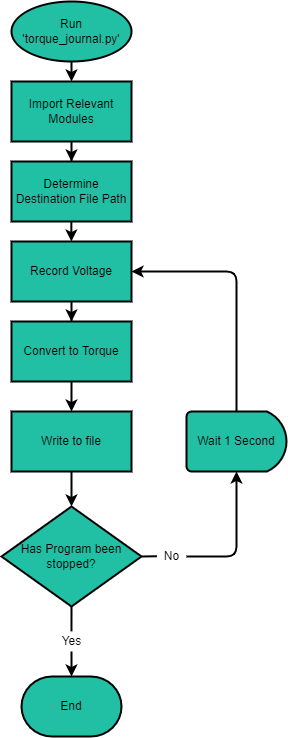

The diagram above was exported from draw.io. Its source (the exported page's mxGraphModel, read from the mxfile embedded in the PNG):
<mxGraphModel dx="1146" dy="508" grid="1" gridSize="10" guides="1" tooltips="1" connect="1" arrows="1" fold="1" page="1" pageScale="1" pageWidth="827" pageHeight="1169" math="0" shadow="0">
  <root>
    <mxCell id="0" />
    <mxCell id="1" parent="0" />
    <mxCell id="TrXAOTpooufsItNQ3M-3-29" value="" style="edgeStyle=orthogonalEdgeStyle;curved=0;rounded=1;sketch=0;orthogonalLoop=1;jettySize=auto;html=1;fontColor=#5C5C5C;strokeColor=#000000;fillColor=#21C0A5;strokeWidth=2;" parent="1" source="TrXAOTpooufsItNQ3M-3-27" edge="1">
      <mxGeometry relative="1" as="geometry">
        <mxPoint x="110" y="100" as="targetPoint" />
      </mxGeometry>
    </mxCell>
    <mxCell id="TrXAOTpooufsItNQ3M-3-27" value="&lt;font color=&quot;#000000&quot;&gt;Run 'torque_journal.py'&lt;/font&gt;" style="strokeWidth=2;html=1;shape=mxgraph.flowchart.start_1;whiteSpace=wrap;rounded=0;sketch=0;fontColor=#5C5C5C;fillColor=#21C0A5;strokeColor=#000000;" parent="1" vertex="1">
      <mxGeometry x="50" y="20" width="120" height="60" as="geometry" />
    </mxCell>
    <mxCell id="ldWsbShaG6Up8v3kvT8o-4" value="" style="edgeStyle=orthogonalEdgeStyle;rounded=0;orthogonalLoop=1;jettySize=auto;html=1;strokeWidth=2;" edge="1" parent="1" source="ldWsbShaG6Up8v3kvT8o-1" target="ldWsbShaG6Up8v3kvT8o-3">
      <mxGeometry relative="1" as="geometry" />
    </mxCell>
    <mxCell id="ldWsbShaG6Up8v3kvT8o-1" value="&lt;span style=&quot;color: rgb(0 , 0 , 0)&quot;&gt;Import Relevant Modules&lt;/span&gt;" style="rounded=0;whiteSpace=wrap;strokeWidth=2;html=1;sketch=0;fontColor=#5C5C5C;strokeColor=#000000;fillColor=#21C0A5;" vertex="1" parent="1">
      <mxGeometry x="50" y="100" width="120" height="60" as="geometry" />
    </mxCell>
    <mxCell id="ldWsbShaG6Up8v3kvT8o-3" value="&lt;span style=&quot;color: rgb(0 , 0 , 0)&quot;&gt;Determine Destination File Path&lt;/span&gt;" style="rounded=0;whiteSpace=wrap;strokeWidth=2;html=1;sketch=0;fontColor=#5C5C5C;strokeColor=#000000;fillColor=#21C0A5;" vertex="1" parent="1">
      <mxGeometry x="50" y="180" width="120" height="60" as="geometry" />
    </mxCell>
    <mxCell id="ldWsbShaG6Up8v3kvT8o-5" value="" style="edgeStyle=orthogonalEdgeStyle;rounded=0;orthogonalLoop=1;jettySize=auto;html=1;strokeWidth=2;" edge="1" parent="1" source="ldWsbShaG6Up8v3kvT8o-6" target="ldWsbShaG6Up8v3kvT8o-7">
      <mxGeometry relative="1" as="geometry" />
    </mxCell>
    <mxCell id="ldWsbShaG6Up8v3kvT8o-6" value="&lt;span style=&quot;color: rgb(0 , 0 , 0)&quot;&gt;Record Voltage&lt;/span&gt;" style="rounded=0;whiteSpace=wrap;strokeWidth=2;html=1;sketch=0;fontColor=#5C5C5C;strokeColor=#000000;fillColor=#21C0A5;" vertex="1" parent="1">
      <mxGeometry x="50" y="260" width="120" height="60" as="geometry" />
    </mxCell>
    <mxCell id="ldWsbShaG6Up8v3kvT8o-22" value="" style="edgeStyle=orthogonalEdgeStyle;rounded=0;orthogonalLoop=1;jettySize=auto;html=1;strokeWidth=2;entryX=0.5;entryY=0;entryDx=0;entryDy=0;" edge="1" parent="1" source="ldWsbShaG6Up8v3kvT8o-7" target="ldWsbShaG6Up8v3kvT8o-27">
      <mxGeometry relative="1" as="geometry" />
    </mxCell>
    <mxCell id="ldWsbShaG6Up8v3kvT8o-7" value="&lt;span style=&quot;color: rgb(0 , 0 , 0)&quot;&gt;Convert to Torque&lt;/span&gt;" style="rounded=0;whiteSpace=wrap;strokeWidth=2;html=1;sketch=0;fontColor=#5C5C5C;strokeColor=#000000;fillColor=#21C0A5;" vertex="1" parent="1">
      <mxGeometry x="50" y="340" width="120" height="60" as="geometry" />
    </mxCell>
    <mxCell id="ldWsbShaG6Up8v3kvT8o-8" value="" style="edgeStyle=orthogonalEdgeStyle;rounded=0;orthogonalLoop=1;jettySize=auto;html=1;strokeWidth=2;" edge="1" parent="1">
      <mxGeometry relative="1" as="geometry">
        <mxPoint x="109.86000000000001" y="240" as="sourcePoint" />
        <mxPoint x="109.86000000000001" y="260" as="targetPoint" />
      </mxGeometry>
    </mxCell>
    <mxCell id="ldWsbShaG6Up8v3kvT8o-16" value="&lt;font color=&quot;#000000&quot;&gt;Has Program been stopped?&lt;/font&gt;" style="strokeWidth=2;html=1;shape=mxgraph.flowchart.decision;whiteSpace=wrap;rounded=0;sketch=0;fontColor=#5C5C5C;fillColor=#21C0A5;strokeColor=#000000;" vertex="1" parent="1">
      <mxGeometry x="40" y="525" width="140" height="100" as="geometry" />
    </mxCell>
    <mxCell id="ldWsbShaG6Up8v3kvT8o-17" style="edgeStyle=orthogonalEdgeStyle;curved=0;rounded=1;sketch=0;orthogonalLoop=1;jettySize=auto;html=1;entryX=0.5;entryY=1;entryDx=0;entryDy=0;entryPerimeter=0;fontColor=#000000;strokeColor=#000000;fillColor=#21C0A5;strokeWidth=2;" edge="1" parent="1" source="ldWsbShaG6Up8v3kvT8o-18" target="ldWsbShaG6Up8v3kvT8o-21">
      <mxGeometry relative="1" as="geometry">
        <Array as="points">
          <mxPoint x="275" y="575" />
        </Array>
        <mxPoint x="275" y="545" as="targetPoint" />
      </mxGeometry>
    </mxCell>
    <mxCell id="ldWsbShaG6Up8v3kvT8o-18" value="&lt;font color=&quot;#000000&quot;&gt;No&lt;/font&gt;" style="text;html=1;align=center;verticalAlign=middle;resizable=0;points=[];autosize=1;strokeColor=none;fillColor=none;fontColor=#5C5C5C;strokeWidth=2;" vertex="1" parent="1">
      <mxGeometry x="195" y="565" width="30" height="20" as="geometry" />
    </mxCell>
    <mxCell id="ldWsbShaG6Up8v3kvT8o-19" value="" style="endArrow=none;html=1;rounded=1;sketch=0;fontColor=#000000;strokeColor=#000000;fillColor=#21C0A5;curved=0;exitX=1;exitY=0.5;exitDx=0;exitDy=0;exitPerimeter=0;entryX=0.014;entryY=0.488;entryDx=0;entryDy=0;entryPerimeter=0;strokeWidth=2;" edge="1" parent="1" source="ldWsbShaG6Up8v3kvT8o-16" target="ldWsbShaG6Up8v3kvT8o-18">
      <mxGeometry width="50" height="50" relative="1" as="geometry">
        <mxPoint x="290" y="574.76" as="sourcePoint" />
        <mxPoint x="190" y="575" as="targetPoint" />
      </mxGeometry>
    </mxCell>
    <mxCell id="ldWsbShaG6Up8v3kvT8o-20" style="edgeStyle=orthogonalEdgeStyle;curved=0;rounded=1;sketch=0;orthogonalLoop=1;jettySize=auto;html=1;entryX=1;entryY=0.5;entryDx=0;entryDy=0;fontColor=#000000;strokeColor=#000000;fillColor=#21C0A5;strokeWidth=2;" edge="1" parent="1" source="ldWsbShaG6Up8v3kvT8o-21" target="ldWsbShaG6Up8v3kvT8o-6">
      <mxGeometry relative="1" as="geometry">
        <Array as="points">
          <mxPoint x="275" y="290" />
        </Array>
        <mxPoint x="170" y="360" as="targetPoint" />
      </mxGeometry>
    </mxCell>
    <mxCell id="ldWsbShaG6Up8v3kvT8o-21" value="Wait 1 Second" style="strokeWidth=2;html=1;shape=mxgraph.flowchart.delay;whiteSpace=wrap;rounded=0;sketch=0;fontColor=#000000;fillColor=#21C0A5;" vertex="1" parent="1">
      <mxGeometry x="225" y="430" width="100" height="60" as="geometry" />
    </mxCell>
    <mxCell id="ldWsbShaG6Up8v3kvT8o-23" value="" style="edgeStyle=orthogonalEdgeStyle;curved=0;rounded=1;sketch=0;orthogonalLoop=1;jettySize=auto;html=1;fontColor=#000000;strokeColor=#000000;fillColor=#21C0A5;strokeWidth=2;" edge="1" parent="1" source="ldWsbShaG6Up8v3kvT8o-24">
      <mxGeometry relative="1" as="geometry">
        <mxPoint x="110" y="695" as="targetPoint" />
      </mxGeometry>
    </mxCell>
    <mxCell id="ldWsbShaG6Up8v3kvT8o-24" value="Yes" style="text;html=1;align=center;verticalAlign=middle;resizable=0;points=[];autosize=1;strokeColor=none;fillColor=none;fontColor=#000000;strokeWidth=2;" vertex="1" parent="1">
      <mxGeometry x="95" y="650" width="30" height="20" as="geometry" />
    </mxCell>
    <mxCell id="ldWsbShaG6Up8v3kvT8o-25" value="" style="endArrow=none;html=1;rounded=1;sketch=0;fontColor=#000000;strokeColor=#000000;fillColor=#21C0A5;curved=0;exitX=0.5;exitY=1;exitDx=0;exitDy=0;exitPerimeter=0;entryX=0.499;entryY=-0.006;entryDx=0;entryDy=0;entryPerimeter=0;strokeWidth=2;" edge="1" parent="1" target="ldWsbShaG6Up8v3kvT8o-24">
      <mxGeometry width="50" height="50" relative="1" as="geometry">
        <mxPoint x="110" y="625" as="sourcePoint" />
        <mxPoint x="130" y="645" as="targetPoint" />
      </mxGeometry>
    </mxCell>
    <mxCell id="ldWsbShaG6Up8v3kvT8o-26" value="&lt;font color=&quot;#000000&quot;&gt;End&lt;/font&gt;" style="strokeWidth=2;html=1;shape=mxgraph.flowchart.terminator;whiteSpace=wrap;rounded=0;sketch=0;fontColor=#5C5C5C;fillColor=#21C0A5;strokeColor=#000000;" vertex="1" parent="1">
      <mxGeometry x="60" y="695" width="100" height="60" as="geometry" />
    </mxCell>
    <mxCell id="ldWsbShaG6Up8v3kvT8o-28" value="" style="edgeStyle=orthogonalEdgeStyle;rounded=0;orthogonalLoop=1;jettySize=auto;html=1;strokeWidth=2;" edge="1" parent="1" source="ldWsbShaG6Up8v3kvT8o-27" target="ldWsbShaG6Up8v3kvT8o-16">
      <mxGeometry relative="1" as="geometry" />
    </mxCell>
    <mxCell id="ldWsbShaG6Up8v3kvT8o-27" value="&lt;span style=&quot;color: rgb(0 , 0 , 0)&quot;&gt;Write to file&lt;/span&gt;" style="rounded=0;whiteSpace=wrap;strokeWidth=2;html=1;sketch=0;fontColor=#5C5C5C;strokeColor=#000000;fillColor=#21C0A5;" vertex="1" parent="1">
      <mxGeometry x="50" y="430" width="120" height="60" as="geometry" />
    </mxCell>
  </root>
</mxGraphModel>